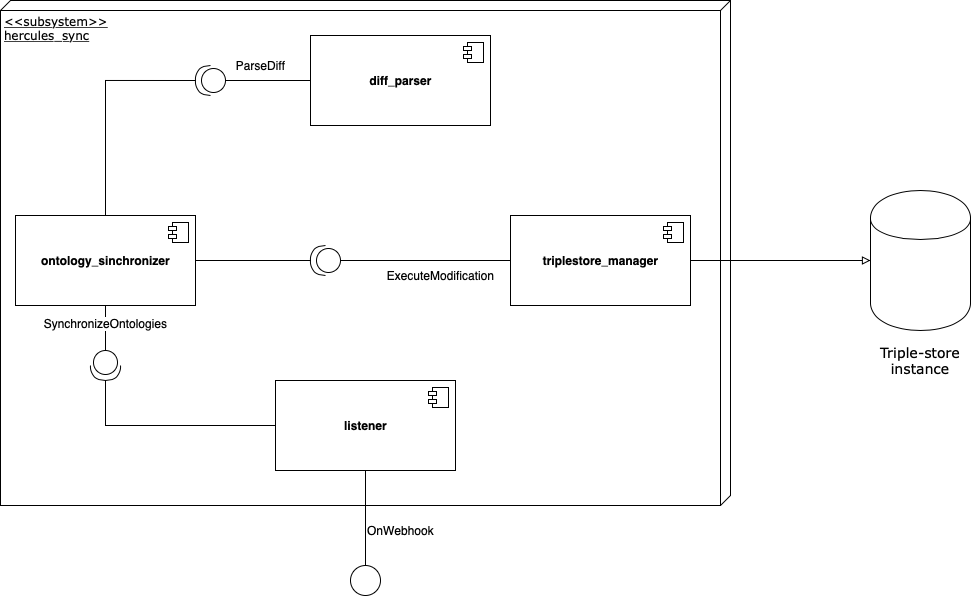

The diagram above was exported from draw.io. Its source (the exported page's mxGraphModel, read from the mxfile embedded in the PNG):
<mxGraphModel dx="563" dy="386" grid="1" gridSize="10" guides="1" tooltips="1" connect="1" arrows="1" fold="1" page="1" pageScale="1" pageWidth="1100" pageHeight="850" background="#ffffff" math="0" shadow="0">
  <root>
    <mxCell id="0" />
    <mxCell id="1" parent="0" />
    <mxCell id="39150e848f15840c-1" value="&amp;lt;&amp;lt;subsystem&amp;gt;&amp;gt;&lt;br&gt;hercules_sync" style="verticalAlign=top;align=left;spacingTop=8;spacingLeft=2;spacingRight=12;shape=cube;size=10;direction=south;fontStyle=4;html=1;rounded=0;shadow=0;comic=0;labelBackgroundColor=none;strokeWidth=1;fontFamily=Verdana;fontSize=12" parent="1" vertex="1">
      <mxGeometry x="150" y="45" width="730" height="505" as="geometry" />
    </mxCell>
    <mxCell id="VzeHeIowyTCwkZnuH-ap-9" style="edgeStyle=orthogonalEdgeStyle;rounded=0;orthogonalLoop=1;jettySize=auto;html=1;exitX=0.5;exitY=1;exitDx=0;exitDy=0;entryX=0.5;entryY=0;entryDx=0;entryDy=0;endArrow=none;endFill=0;" edge="1" parent="1" source="JrV4W0D8ueO2rOoOyodh-1" target="VzeHeIowyTCwkZnuH-ap-8">
      <mxGeometry relative="1" as="geometry" />
    </mxCell>
    <mxCell id="VzeHeIowyTCwkZnuH-ap-10" value="OnWebhook" style="text;html=1;align=center;verticalAlign=middle;resizable=0;points=[];labelBackgroundColor=#ffffff;" vertex="1" connectable="0" parent="VzeHeIowyTCwkZnuH-ap-9">
      <mxGeometry x="0.2566" y="1" relative="1" as="geometry">
        <mxPoint x="34" as="offset" />
      </mxGeometry>
    </mxCell>
    <mxCell id="JrV4W0D8ueO2rOoOyodh-1" value="&lt;b&gt;listener&lt;/b&gt;" style="html=1;" parent="1" vertex="1">
      <mxGeometry x="425" y="425" width="180" height="90" as="geometry" />
    </mxCell>
    <mxCell id="JrV4W0D8ueO2rOoOyodh-2" value="" style="shape=component;jettyWidth=8;jettyHeight=4;" parent="JrV4W0D8ueO2rOoOyodh-1" vertex="1">
      <mxGeometry x="1" width="20" height="20" relative="1" as="geometry">
        <mxPoint x="-27" y="7" as="offset" />
      </mxGeometry>
    </mxCell>
    <mxCell id="JrV4W0D8ueO2rOoOyodh-5" value="&lt;b&gt;ontology_sinchronizer&lt;/b&gt;" style="html=1;" parent="1" vertex="1">
      <mxGeometry x="165" y="260" width="180" height="90" as="geometry" />
    </mxCell>
    <mxCell id="JrV4W0D8ueO2rOoOyodh-6" value="" style="shape=component;jettyWidth=8;jettyHeight=4;" parent="JrV4W0D8ueO2rOoOyodh-5" vertex="1">
      <mxGeometry x="1" width="20" height="20" relative="1" as="geometry">
        <mxPoint x="-27" y="7" as="offset" />
      </mxGeometry>
    </mxCell>
    <mxCell id="JrV4W0D8ueO2rOoOyodh-28" style="edgeStyle=none;rounded=0;orthogonalLoop=1;jettySize=auto;html=1;exitX=1;exitY=0.5;exitDx=0;exitDy=0;entryX=0;entryY=0.5;entryDx=0;entryDy=0;endArrow=block;endFill=0;" parent="1" source="JrV4W0D8ueO2rOoOyodh-7" target="JrV4W0D8ueO2rOoOyodh-11" edge="1">
      <mxGeometry relative="1" as="geometry" />
    </mxCell>
    <mxCell id="JrV4W0D8ueO2rOoOyodh-7" value="&lt;b&gt;triplestore_manager&lt;/b&gt;" style="html=1;" parent="1" vertex="1">
      <mxGeometry x="660" y="260" width="180" height="90" as="geometry" />
    </mxCell>
    <mxCell id="JrV4W0D8ueO2rOoOyodh-8" value="" style="shape=component;jettyWidth=8;jettyHeight=4;" parent="JrV4W0D8ueO2rOoOyodh-7" vertex="1">
      <mxGeometry x="1" width="20" height="20" relative="1" as="geometry">
        <mxPoint x="-27" y="7" as="offset" />
      </mxGeometry>
    </mxCell>
    <mxCell id="JrV4W0D8ueO2rOoOyodh-9" value="&lt;b&gt;diff_parser&lt;/b&gt;" style="html=1;" parent="1" vertex="1">
      <mxGeometry x="460" y="80" width="180" height="90" as="geometry" />
    </mxCell>
    <mxCell id="JrV4W0D8ueO2rOoOyodh-10" value="" style="shape=component;jettyWidth=8;jettyHeight=4;" parent="JrV4W0D8ueO2rOoOyodh-9" vertex="1">
      <mxGeometry x="1" width="20" height="20" relative="1" as="geometry">
        <mxPoint x="-27" y="7" as="offset" />
      </mxGeometry>
    </mxCell>
    <mxCell id="JrV4W0D8ueO2rOoOyodh-11" value="" style="shape=cylinder;whiteSpace=wrap;html=1;boundedLbl=1;backgroundOutline=1;" parent="1" vertex="1">
      <mxGeometry x="1020" y="235" width="100" height="140" as="geometry" />
    </mxCell>
    <mxCell id="JrV4W0D8ueO2rOoOyodh-14" value="" style="shape=providedRequiredInterface;html=1;verticalLabelPosition=bottom;rotation=90;" parent="1" vertex="1">
      <mxGeometry x="240" y="395" width="30" height="30" as="geometry" />
    </mxCell>
    <mxCell id="VzeHeIowyTCwkZnuH-ap-7" style="edgeStyle=orthogonalEdgeStyle;rounded=0;orthogonalLoop=1;jettySize=auto;html=1;exitX=1;exitY=0.5;exitDx=0;exitDy=0;exitPerimeter=0;entryX=0.5;entryY=0;entryDx=0;entryDy=0;endArrow=none;endFill=0;" edge="1" parent="1" source="JrV4W0D8ueO2rOoOyodh-18" target="JrV4W0D8ueO2rOoOyodh-5">
      <mxGeometry relative="1" as="geometry" />
    </mxCell>
    <mxCell id="JrV4W0D8ueO2rOoOyodh-18" value="" style="shape=providedRequiredInterface;html=1;verticalLabelPosition=bottom;rotation=-180;" parent="1" vertex="1">
      <mxGeometry x="345" y="110" width="30" height="30" as="geometry" />
    </mxCell>
    <mxCell id="JrV4W0D8ueO2rOoOyodh-22" value="" style="shape=providedRequiredInterface;html=1;verticalLabelPosition=bottom;rotation=-180;" parent="1" vertex="1">
      <mxGeometry x="460" y="290" width="30" height="30" as="geometry" />
    </mxCell>
    <mxCell id="JrV4W0D8ueO2rOoOyodh-27" value="Triple-store instance" style="text;html=1;strokeColor=none;fillColor=none;align=center;verticalAlign=middle;whiteSpace=wrap;rounded=0;fontSize=14;fontFamily=Verdana;" parent="1" vertex="1">
      <mxGeometry x="1025" y="385" width="90" height="40" as="geometry" />
    </mxCell>
    <mxCell id="VzeHeIowyTCwkZnuH-ap-1" value="" style="endArrow=none;html=1;entryX=1;entryY=0.5;entryDx=0;entryDy=0;entryPerimeter=0;exitX=1;exitY=0.5;exitDx=0;exitDy=0;" edge="1" parent="1" source="JrV4W0D8ueO2rOoOyodh-5" target="JrV4W0D8ueO2rOoOyodh-22">
      <mxGeometry width="50" height="50" relative="1" as="geometry">
        <mxPoint x="350" y="420" as="sourcePoint" />
        <mxPoint x="400" y="370" as="targetPoint" />
      </mxGeometry>
    </mxCell>
    <mxCell id="VzeHeIowyTCwkZnuH-ap-2" value="" style="endArrow=none;html=1;entryX=0;entryY=0.5;entryDx=0;entryDy=0;exitX=0;exitY=0.5;exitDx=0;exitDy=0;exitPerimeter=0;" edge="1" parent="1" source="JrV4W0D8ueO2rOoOyodh-22" target="JrV4W0D8ueO2rOoOyodh-7">
      <mxGeometry width="50" height="50" relative="1" as="geometry">
        <mxPoint x="525" y="374.31" as="sourcePoint" />
        <mxPoint x="640" y="374.31" as="targetPoint" />
      </mxGeometry>
    </mxCell>
    <mxCell id="VzeHeIowyTCwkZnuH-ap-12" value="ExecuteModification" style="text;html=1;align=center;verticalAlign=middle;resizable=0;points=[];labelBackgroundColor=#ffffff;" vertex="1" connectable="0" parent="VzeHeIowyTCwkZnuH-ap-2">
      <mxGeometry x="0.2669" y="-1" relative="1" as="geometry">
        <mxPoint x="-7.59" y="14" as="offset" />
      </mxGeometry>
    </mxCell>
    <mxCell id="VzeHeIowyTCwkZnuH-ap-3" value="" style="endArrow=none;html=1;entryX=0;entryY=0.5;entryDx=0;entryDy=0;entryPerimeter=0;exitX=0.5;exitY=1;exitDx=0;exitDy=0;" edge="1" parent="1" source="JrV4W0D8ueO2rOoOyodh-5" target="JrV4W0D8ueO2rOoOyodh-14">
      <mxGeometry width="50" height="50" relative="1" as="geometry">
        <mxPoint x="365" y="325" as="sourcePoint" />
        <mxPoint x="480" y="325" as="targetPoint" />
      </mxGeometry>
    </mxCell>
    <mxCell id="VzeHeIowyTCwkZnuH-ap-11" value="SynchronizeOntologies" style="text;html=1;align=center;verticalAlign=middle;resizable=0;points=[];labelBackgroundColor=#ffffff;" vertex="1" connectable="0" parent="VzeHeIowyTCwkZnuH-ap-3">
      <mxGeometry x="-0.2092" relative="1" as="geometry">
        <mxPoint as="offset" />
      </mxGeometry>
    </mxCell>
    <mxCell id="VzeHeIowyTCwkZnuH-ap-4" value="" style="endArrow=none;html=1;entryX=1;entryY=0.5;entryDx=0;entryDy=0;entryPerimeter=0;exitX=0;exitY=0.5;exitDx=0;exitDy=0;rounded=0;" edge="1" parent="1" source="JrV4W0D8ueO2rOoOyodh-1" target="JrV4W0D8ueO2rOoOyodh-14">
      <mxGeometry width="50" height="50" relative="1" as="geometry">
        <mxPoint x="375" y="335" as="sourcePoint" />
        <mxPoint x="490" y="335" as="targetPoint" />
        <Array as="points">
          <mxPoint x="255" y="470" />
        </Array>
      </mxGeometry>
    </mxCell>
    <mxCell id="VzeHeIowyTCwkZnuH-ap-5" value="" style="endArrow=none;html=1;entryX=0;entryY=0.5;entryDx=0;entryDy=0;exitX=0;exitY=0.5;exitDx=0;exitDy=0;exitPerimeter=0;" edge="1" parent="1" source="JrV4W0D8ueO2rOoOyodh-18" target="JrV4W0D8ueO2rOoOyodh-9">
      <mxGeometry width="50" height="50" relative="1" as="geometry">
        <mxPoint x="385" y="345" as="sourcePoint" />
        <mxPoint x="500" y="345" as="targetPoint" />
      </mxGeometry>
    </mxCell>
    <mxCell id="VzeHeIowyTCwkZnuH-ap-6" value="ParseDiff" style="text;html=1;align=center;verticalAlign=middle;resizable=0;points=[];labelBackgroundColor=#ffffff;" vertex="1" connectable="0" parent="VzeHeIowyTCwkZnuH-ap-5">
      <mxGeometry x="0.2154" relative="1" as="geometry">
        <mxPoint x="-16.72" y="-15" as="offset" />
      </mxGeometry>
    </mxCell>
    <mxCell id="VzeHeIowyTCwkZnuH-ap-8" value="" style="ellipse;whiteSpace=wrap;html=1;aspect=fixed;" vertex="1" parent="1">
      <mxGeometry x="500" y="610" width="30" height="30" as="geometry" />
    </mxCell>
  </root>
</mxGraphModel>